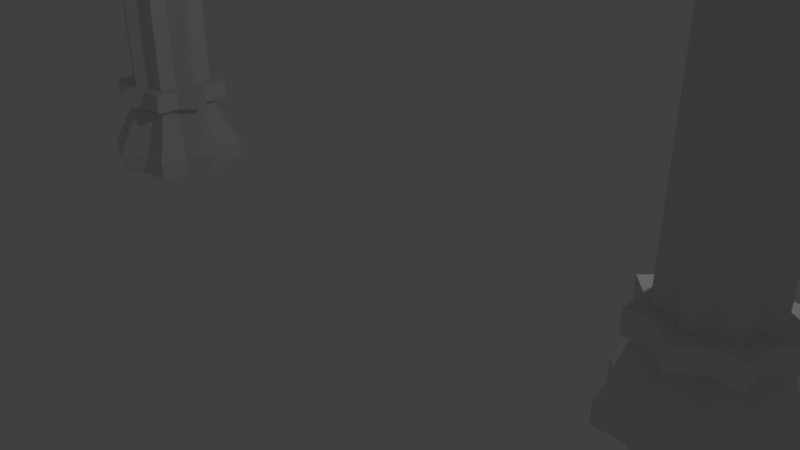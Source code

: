 # Source: Arch.blend  (saved by Blender 2.78.0; exported with 4.5.12 LTS)
import bpy
from mathutils import Matrix  # noqa: F401  (used for matrix-valued properties, if any)

bpy.ops.wm.read_factory_settings(use_empty=True)
scene = bpy.context.scene
scene.name = 'Scene'

# ---- collections
col_collection_1 = bpy.data.collections.new('Collection 1'); scene.collection.children.link(col_collection_1)

# ---- materials (node trees are filled in below, after node groups)
mat_archtext = bpy.data.materials.new('ArchText')
mat_archtext.alpha_threshold = 0.0
mat_archtext.use_transparent_shadow = False
mat_archtext.roughness = 0.5
mat_archpillars = bpy.data.materials.new('ArchPillars')
mat_archpillars.alpha_threshold = 0.0
mat_archpillars.use_transparent_shadow = False
mat_archpillars.roughness = 0.5
mat_archpillars.line_color = (0.0, 0.0, 0.0, 1.0)
mat_arch = bpy.data.materials.new('Arch')
mat_arch.alpha_threshold = 0.0
mat_arch.use_transparent_shadow = False
mat_arch.roughness = 0.5

# ---- material node trees

# ---- world
world_world = bpy.data.worlds.new('World'); scene.world = world_world
world_world.color = (0.05088, 0.05088, 0.05088)
world_world.use_sun_shadow = False
world_world.sun_shadow_jitter_overblur = 0.0
world_world.cycles.sampling_method = 'MANUAL'

# ---- cameras
cam_camera = bpy.data.cameras.new('Camera')
cam_camera.clip_end = 100.0
cam_camera.lens = 35.0
cam_camera.sensor_width = 32.0
cam_camera.sensor_height = 18.0
cam_camera.ortho_scale = 7.314
cam_camera.dof.focus_distance = 0.0
cam_camera.dof.aperture_fstop = 128.0

# ---- lights
light_lamp = bpy.data.lights.new('Lamp', 'POINT')
light_lamp.transmission_factor = 0.0
light_lamp.cutoff_distance = 30.0
light_lamp.energy = 100.0
light_lamp.shadow_buffer_clip_start = 1.001
light_lamp.shadow_soft_size = 0.1
light_lamp.shadow_maximum_resolution = 0.006
light_lamp.use_absolute_resolution = True

# ---- meshes
me_cylinder_001 = bpy.data.meshes.new('Cylinder.001')
me_cylinder_001.from_pydata([(-4.642, 1.0, -0.01232), (-4.642, 0.6028, 4.952), (-4.346, 0.7143, -0.01232), (-4.464, 0.4306, 4.952), (-3.935, 0.7071, -0.01232), (-4.216, 0.4262, 4.952), (-3.928, 0.2959, -0.01232), (-4.212, 0.1784, 4.952), (-3.642, -4.371e-08, -0.01232), (-4.039, -2.117e-08, 4.952), (-3.928, -0.2959, -0.01232), (-4.212, -0.1784, 4.952), (-3.935, -0.7071, -0.01232), (-4.216, -0.4262, 4.952), (-4.346, -0.7143, -0.01232), (-4.464, -0.4306, 4.952), (-4.642, -1.0, -0.01232), (-4.642, -0.6028, 4.952), (-4.938, -0.7143, -0.01232), (-4.82, -0.4306, 4.952), (-5.349, -0.7071, -0.01232), (-5.068, -0.4262, 4.952), (-5.356, -0.2959, -0.01232), (-5.073, -0.1784, 4.952), (-5.642, 1.192e-08, -0.01232), (-5.245, 1.237e-08, 4.952), (-5.356, 0.2959, -0.01232), (-5.073, 0.1784, 4.952), (-5.349, 0.7071, -0.01232), (-5.068, 0.4262, 4.952), (-4.938, 0.7143, -0.01232), (-4.82, 0.4306, 4.952), (-4.642, 1.0, 0.271), (-4.346, 0.7143, 0.271), (-3.935, 0.7071, 0.271), (-3.928, 0.2959, 0.271), (-3.642, -4.371e-08, 0.271), (-3.928, -0.2959, 0.271), (-3.935, -0.7071, 0.271), (-4.346, -0.7143, 0.271), (-4.642, -1.0, 0.271), (-4.938, -0.7143, 0.271), (-5.349, -0.7071, 0.271), (-5.356, -0.2959, 0.271), (-5.642, 1.192e-08, 0.271), (-5.356, 0.2959, 0.271), (-5.349, 0.7071, 0.271), (-4.938, 0.7143, 0.271), (-4.642, 0.6028, 0.9956), (-4.464, 0.4306, 0.9956), (-4.216, 0.4262, 0.9956), (-4.212, 0.1784, 0.9956), (-4.039, -2.117e-08, 0.9956), (-4.212, -0.1784, 0.9956), (-4.216, -0.4262, 0.9956), (-4.464, -0.4306, 0.9956), (-4.642, -0.6028, 0.9956), (-4.82, -0.4306, 0.9956), (-5.068, -0.4262, 0.9956), (-5.073, -0.1784, 0.9956), (-5.245, 1.237e-08, 0.9956), (-5.073, 0.1784, 0.9956), (-5.068, 0.4262, 0.9956), (-4.82, 0.4306, 0.9956), (-4.642, 0.6028, 1.276), (-4.464, 0.4306, 1.276), (-4.216, 0.4262, 1.276), (-4.212, 0.1784, 1.276), (-4.039, -2.117e-08, 1.276), (-4.212, -0.1784, 1.276), (-4.216, -0.4262, 1.276), (-4.464, -0.4306, 1.276), (-4.642, -0.6028, 1.276), (-4.82, -0.4306, 1.276), (-5.068, -0.4262, 1.276), (-5.073, -0.1784, 1.276), (-5.245, 1.237e-08, 1.276), (-5.073, 0.1784, 1.276), (-5.068, 0.4262, 1.276), (-4.82, 0.4306, 1.276), (-4.395, 0.596, 1.276), (-4.395, 0.596, 0.9956), (-4.052, 0.59, 1.276), (-4.052, 0.59, 0.9956), (-4.046, 0.2469, 1.276), (-4.046, 0.2469, 0.9956), (-3.808, -2.117e-08, 1.276), (-3.808, -2.117e-08, 0.9956), (-4.046, -0.2469, 1.276), (-4.046, -0.2469, 0.9956), (-4.052, -0.59, 1.276), (-4.052, -0.59, 0.9956), (-4.395, -0.596, 1.276), (-4.395, -0.596, 0.9956), (-4.642, -0.8343, 1.276), (-4.642, -0.8343, 0.9956), (-4.889, -0.596, 1.276), (-4.889, -0.596, 0.9956), (-5.232, -0.59, 1.276), (-5.232, -0.59, 0.9956), (-5.238, -0.2469, 1.276), (-5.238, -0.2469, 0.9956), (-5.476, 1.013e-08, 1.276), (-5.476, 1.013e-08, 0.9956), (-5.238, 0.2469, 1.276), (-5.238, 0.2469, 0.9956), (-5.232, 0.59, 1.276), (-5.232, 0.59, 0.9956), (-4.889, 0.596, 1.276), (-4.889, 0.596, 0.9956), (-4.642, 0.8343, 0.9956), (-4.642, 0.8343, 1.276), (-5.485, -0.8063, 4.828), (-5.999, -0.8063, 6.761), (-5.485, 0.6674, 4.828), (-5.999, 0.6674, 6.761), (0.0, -0.8063, 5.683), (0.0, -0.8063, 7.683), (0.0, 0.6674, 5.683), (0.0, 0.6674, 7.683), (-1.848, 0.6674, 5.683), (-1.848, 0.6674, 7.683), (-1.848, -0.8063, 5.683), (-1.848, -0.8063, 7.683), (-3.927, 0.6674, 4.935), (-3.927, -0.8063, 6.935), (-3.927, 0.6674, 6.935), (-3.927, -0.8063, 4.935), (-5.932, -0.06946, 4.577), (-6.535, -0.06946, 6.845), (0.0, -0.06946, 5.581), (0.0, -0.06946, 7.928), (-1.664, -0.06946, 7.928), (-1.664, -0.06946, 5.581), (-4.104, -0.06946, 4.703), (-4.104, -0.06946, 7.049)], [], [(64, 1, 3, 65), (65, 3, 5, 66), (66, 5, 7, 67), (67, 7, 9, 68), (68, 9, 11, 69), (69, 11, 13, 70), (70, 13, 15, 71), (71, 15, 17, 72), (72, 17, 19, 73), (73, 19, 21, 74), (74, 21, 23, 75), (75, 23, 25, 76), (76, 25, 27, 77), (77, 27, 29, 78), (3, 1, 31, 29, 27, 25, 23, 21, 19, 17, 15, 13, 11, 9, 7, 5), (78, 29, 31, 79), (79, 31, 1, 64), (0, 2, 4, 6, 8, 10, 12, 14, 16, 18, 20, 22, 24, 26, 28, 30), (30, 47, 32, 0), (28, 46, 47, 30), (26, 45, 46, 28), (24, 44, 45, 26), (22, 43, 44, 24), (20, 42, 43, 22), (18, 41, 42, 20), (16, 40, 41, 18), (14, 39, 40, 16), (12, 38, 39, 14), (10, 37, 38, 12), (8, 36, 37, 10), (6, 35, 36, 8), (4, 34, 35, 6), (2, 33, 34, 4), (0, 32, 33, 2), (47, 63, 48, 32), (46, 62, 63, 47), (45, 61, 62, 46), (44, 60, 61, 45), (43, 59, 60, 44), (42, 58, 59, 43), (41, 57, 58, 42), (40, 56, 57, 41), (39, 55, 56, 40), (38, 54, 55, 39), (37, 53, 54, 38), (36, 52, 53, 37), (35, 51, 52, 36), (34, 50, 51, 35), (33, 49, 50, 34), (32, 48, 49, 33), (57, 56, 95, 97), (64, 65, 80, 111), (78, 79, 108, 106), (58, 57, 97, 99), (65, 66, 82, 80), (79, 64, 111, 108), (59, 58, 99, 101), (66, 67, 84, 82), (60, 59, 101, 103), (67, 68, 86, 84), (61, 60, 103, 105), (68, 69, 88, 86), (62, 61, 105, 107), (69, 70, 90, 88), (49, 48, 110, 81), (63, 62, 107, 109), (109, 108, 111, 110), (107, 106, 108, 109), (105, 104, 106, 107), (103, 102, 104, 105), (101, 100, 102, 103), (99, 98, 100, 101), (97, 96, 98, 99), (95, 94, 96, 97), (93, 92, 94, 95), (91, 90, 92, 93), (89, 88, 90, 91), (87, 86, 88, 89), (85, 84, 86, 87), (83, 82, 84, 85), (81, 80, 82, 83), (110, 111, 80, 81), (77, 78, 106, 104), (56, 55, 93, 95), (76, 77, 104, 102), (55, 54, 91, 93), (75, 76, 102, 100), (54, 53, 89, 91), (74, 75, 100, 98), (53, 52, 87, 89), (73, 74, 98, 96), (52, 51, 85, 87), (72, 73, 96, 94), (51, 50, 83, 85), (71, 72, 94, 92), (48, 63, 109, 110), (50, 49, 81, 83), (70, 71, 92, 90), (128, 129, 115, 114), (120, 121, 119, 118), (131, 132, 123, 117), (127, 125, 113, 112), (133, 130, 116, 122), (135, 129, 113, 125), (134, 133, 122, 127), (116, 117, 123, 122), (124, 126, 121, 120), (114, 115, 126, 124), (128, 134, 127, 112), (132, 135, 125, 123), (122, 123, 125, 127), (121, 126, 135, 132), (114, 124, 134, 128), (124, 120, 133, 134), (126, 115, 129, 135), (120, 118, 130, 133), (119, 121, 132, 131), (112, 113, 129, 128)])
me_cylinder_001.polygons.foreach_set('material_index', [0, 0, 0, 0, 0, 0, 0, 0, 0, 0, 0, 0, 0, 0, 0, 0, 0, 0, 0, 0, 0, 0, 0, 0, 0, 0, 0, 0, 0, 0, 0, 0, 0, 0, 0, 0, 0, 0, 0, 0, 0, 0, 0, 0, 0, 0, 0, 0, 0, 0, 0, 0, 0, 0, 0, 0, 0, 0, 0, 0, 0, 0, 0, 0, 0, 0, 0, 0, 0, 0, 0, 0, 0, 0, 0, 0, 0, 0, 0, 0, 0, 0, 0, 0, 0, 0, 0, 0, 0, 0, 0, 0, 0, 0, 0, 0, 0, 0, 1, 1, 1, 1, 1, 1, 1, 1, 1, 1, 1, 1, 1, 1, 1, 1, 1, 1, 1, 1])
me_cylinder_001.materials.append(mat_archpillars)
me_cylinder_001.materials.append(mat_arch)
me_cylinder_001.use_remesh_preserve_volume = False
me_cylinder_001.use_remesh_preserve_attributes = False
me_cylinder_001.use_mirror_vertex_groups = False
me_cylinder_001.update()

# ---- curves / text
txt_text = bpy.data.curves.new('Text', 'FONT')
txt_text.dimensions = '2D'
txt_text.body = 'Super Park'
txt_text.materials.append(mat_archtext)
txt_text.use_path_clamp = True
txt_text.bevel_resolution = 0
txt_text.align_x = 'CENTER'
txt_text.align_y = 'CENTER'
txt_text.size = 1.47

# ---- objects
ob_text = bpy.data.objects.new('Text', txt_text)
ob_cylinder = bpy.data.objects.new('Cylinder', me_cylinder_001)
ob_lamp = bpy.data.objects.new('Lamp', light_lamp)
ob_camera = bpy.data.objects.new('Camera', cam_camera)

# ---- transforms, parenting, visibility, modifiers, constraints
ob_text.location = (0.0, -0.9712, 6.897)
ob_text.rotation_euler = (1.571, -0.0, 0.0)
ob_text.lineart.crease_threshold = 0.0
_m = ob_text.modifiers.new('Solidify', 'SOLIDIFY')
_m.thickness = 0.247
_m.nonmanifold_thickness_mode = 'FIXED'
_m.nonmanifold_merge_threshold = 0.0003
ob_cylinder.location = (0.0, 0.0, 0.0)
ob_cylinder.lineart.crease_threshold = 0.0
_m = ob_cylinder.modifiers.new('Mirror', 'MIRROR')
_m.use_clip = True
ob_lamp.location = (4.076, 1.005, 5.904)
ob_lamp.rotation_euler = (0.6503, 0.05522, 1.866)
ob_lamp.lock_rotations_4d = False
ob_lamp.empty_display_type = 'ARROWS'
ob_lamp.color = (0.0, 0.0, 0.0, 0.0)
ob_lamp.lineart.crease_threshold = 0.0
ob_camera.location = (7.481, -6.508, 5.344)
ob_camera.rotation_euler = (1.109, 0.0, 0.8149)
ob_camera.lock_rotations_4d = False
ob_camera.empty_display_type = 'ARROWS'
ob_camera.color = (0.0, 0.0, 0.0, 0.0)
ob_camera.display_type = 'WIRE'
ob_camera.lineart.crease_threshold = 0.0

# ---- collection membership
col_collection_1.objects.link(ob_text)
col_collection_1.objects.link(ob_cylinder)
col_collection_1.objects.link(ob_lamp)
col_collection_1.objects.link(ob_camera)

# ---- scene / render settings (as saved in the file)
scene.camera = ob_camera
scene.frame_start = 1; scene.frame_end = 250; scene.frame_set(1)
scene.render.engine = 'BLENDER_EEVEE_NEXT'
scene.render.resolution_percentage = 50
scene.render.dither_intensity = 0.0
scene.cycles.use_denoising = False
scene.cycles.samples = 128
scene.cycles.sampling_pattern = 'TABULATED_SOBOL'
scene.cycles.light_sampling_threshold = 0.0
scene.cycles.use_adaptive_sampling = False
scene.cycles.use_light_tree = False
scene.cycles.blur_glossy = 0.0
scene.cycles.sample_clamp_indirect = 0.0
scene.view_settings.view_transform = 'Standard'
bpy.context.view_layer.update()
